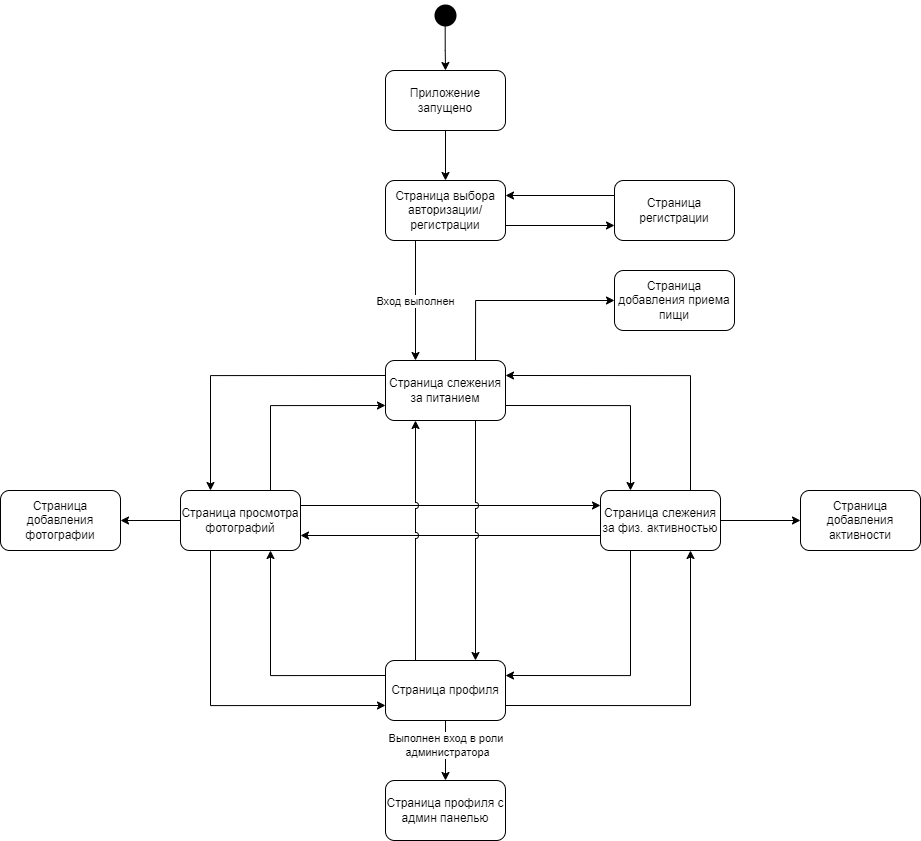

The diagram above was exported from draw.io. Its source (the exported page's mxGraphModel, read from the mxfile embedded in the PNG):
<mxGraphModel dx="1706" dy="1382" grid="1" gridSize="10" guides="1" tooltips="1" connect="1" arrows="1" fold="1" page="1" pageScale="1" pageWidth="827" pageHeight="1169" math="0" shadow="0">
  <root>
    <mxCell id="0" />
    <mxCell id="1" parent="0" />
    <mxCell id="yhQDk--vhcol0IrEwvcE-33" style="edgeStyle=orthogonalEdgeStyle;rounded=0;orthogonalLoop=1;jettySize=auto;html=1;exitX=0.489;exitY=0.833;exitDx=0;exitDy=0;entryX=0.5;entryY=0;entryDx=0;entryDy=0;exitPerimeter=0;" parent="1" source="yhQDk--vhcol0IrEwvcE-31" target="yhQDk--vhcol0IrEwvcE-32" edge="1">
      <mxGeometry relative="1" as="geometry" />
    </mxCell>
    <mxCell id="yhQDk--vhcol0IrEwvcE-31" value="" style="ellipse;html=1;shape=startState;fillColor=#000000;strokeColor=none;strokeWidth=0;" parent="1" vertex="1">
      <mxGeometry x="1350" width="30" height="30" as="geometry" />
    </mxCell>
    <mxCell id="yhQDk--vhcol0IrEwvcE-35" style="rounded=0;orthogonalLoop=1;jettySize=auto;html=1;exitX=0.5;exitY=1;exitDx=0;exitDy=0;entryX=0.5;entryY=0;entryDx=0;entryDy=0;" parent="1" source="yhQDk--vhcol0IrEwvcE-32" target="yhQDk--vhcol0IrEwvcE-34" edge="1">
      <mxGeometry relative="1" as="geometry" />
    </mxCell>
    <mxCell id="yhQDk--vhcol0IrEwvcE-32" value="Приложение запущено" style="rounded=1;whiteSpace=wrap;html=1;" parent="1" vertex="1">
      <mxGeometry x="1305" y="70" width="120" height="60" as="geometry" />
    </mxCell>
    <mxCell id="yhQDk--vhcol0IrEwvcE-37" style="rounded=0;orthogonalLoop=1;jettySize=auto;html=1;exitX=0.25;exitY=1;exitDx=0;exitDy=0;entryX=0.25;entryY=0;entryDx=0;entryDy=0;" parent="1" source="yhQDk--vhcol0IrEwvcE-34" target="yhQDk--vhcol0IrEwvcE-39" edge="1">
      <mxGeometry relative="1" as="geometry">
        <mxPoint x="1365" y="360" as="targetPoint" />
      </mxGeometry>
    </mxCell>
    <mxCell id="yhQDk--vhcol0IrEwvcE-38" value="Вход выполнен" style="edgeLabel;html=1;align=center;verticalAlign=middle;resizable=0;points=[];" parent="yhQDk--vhcol0IrEwvcE-37" vertex="1" connectable="0">
      <mxGeometry x="0.0111" y="-1" relative="1" as="geometry">
        <mxPoint as="offset" />
      </mxGeometry>
    </mxCell>
    <mxCell id="yhQDk--vhcol0IrEwvcE-41" style="rounded=0;orthogonalLoop=1;jettySize=auto;html=1;exitX=1;exitY=0.75;exitDx=0;exitDy=0;entryX=0;entryY=0.75;entryDx=0;entryDy=0;" parent="1" source="yhQDk--vhcol0IrEwvcE-34" target="yhQDk--vhcol0IrEwvcE-42" edge="1">
      <mxGeometry relative="1" as="geometry">
        <mxPoint x="1500" y="210" as="targetPoint" />
      </mxGeometry>
    </mxCell>
    <mxCell id="yhQDk--vhcol0IrEwvcE-34" value="Страница выбора авторизации/ регистрации" style="rounded=1;whiteSpace=wrap;html=1;" parent="1" vertex="1">
      <mxGeometry x="1305" y="180" width="120" height="60" as="geometry" />
    </mxCell>
    <mxCell id="yhQDk--vhcol0IrEwvcE-47" style="edgeStyle=orthogonalEdgeStyle;rounded=0;orthogonalLoop=1;jettySize=auto;html=1;exitX=0;exitY=0.25;exitDx=0;exitDy=0;entryX=0.25;entryY=0;entryDx=0;entryDy=0;strokeColor=#000000;" parent="1" source="yhQDk--vhcol0IrEwvcE-39" target="yhQDk--vhcol0IrEwvcE-45" edge="1">
      <mxGeometry relative="1" as="geometry" />
    </mxCell>
    <mxCell id="yhQDk--vhcol0IrEwvcE-48" style="edgeStyle=orthogonalEdgeStyle;rounded=0;orthogonalLoop=1;jettySize=auto;html=1;exitX=1;exitY=0.75;exitDx=0;exitDy=0;entryX=0.25;entryY=0;entryDx=0;entryDy=0;strokeColor=#000000;" parent="1" source="yhQDk--vhcol0IrEwvcE-39" target="yhQDk--vhcol0IrEwvcE-44" edge="1">
      <mxGeometry relative="1" as="geometry" />
    </mxCell>
    <mxCell id="yhQDk--vhcol0IrEwvcE-69" style="edgeStyle=orthogonalEdgeStyle;rounded=0;orthogonalLoop=1;jettySize=auto;html=1;exitX=0.75;exitY=0;exitDx=0;exitDy=0;entryX=0;entryY=0.5;entryDx=0;entryDy=0;" parent="1" source="yhQDk--vhcol0IrEwvcE-39" target="yhQDk--vhcol0IrEwvcE-70" edge="1">
      <mxGeometry relative="1" as="geometry">
        <mxPoint x="1520" y="300" as="targetPoint" />
        <Array as="points">
          <mxPoint x="1395" y="300" />
        </Array>
      </mxGeometry>
    </mxCell>
    <mxCell id="yhQDk--vhcol0IrEwvcE-39" value="Страница слежения за питанием" style="rounded=1;whiteSpace=wrap;html=1;" parent="1" vertex="1">
      <mxGeometry x="1305" y="360" width="120" height="60" as="geometry" />
    </mxCell>
    <mxCell id="yhQDk--vhcol0IrEwvcE-43" style="rounded=0;orthogonalLoop=1;jettySize=auto;html=1;exitX=0;exitY=0.25;exitDx=0;exitDy=0;entryX=1;entryY=0.25;entryDx=0;entryDy=0;" parent="1" source="yhQDk--vhcol0IrEwvcE-42" target="yhQDk--vhcol0IrEwvcE-34" edge="1">
      <mxGeometry relative="1" as="geometry" />
    </mxCell>
    <mxCell id="yhQDk--vhcol0IrEwvcE-42" value="Страница регистрации" style="rounded=1;whiteSpace=wrap;html=1;" parent="1" vertex="1">
      <mxGeometry x="1534" y="180" width="120" height="60" as="geometry" />
    </mxCell>
    <mxCell id="yhQDk--vhcol0IrEwvcE-50" style="edgeStyle=orthogonalEdgeStyle;rounded=0;orthogonalLoop=1;jettySize=auto;html=1;exitX=0.75;exitY=0;exitDx=0;exitDy=0;entryX=1;entryY=0.25;entryDx=0;entryDy=0;strokeColor=#000000;" parent="1" source="yhQDk--vhcol0IrEwvcE-44" target="yhQDk--vhcol0IrEwvcE-39" edge="1">
      <mxGeometry relative="1" as="geometry" />
    </mxCell>
    <mxCell id="yhQDk--vhcol0IrEwvcE-51" style="edgeStyle=orthogonalEdgeStyle;rounded=0;orthogonalLoop=1;jettySize=auto;html=1;exitX=0.25;exitY=1;exitDx=0;exitDy=0;entryX=1;entryY=0.25;entryDx=0;entryDy=0;strokeColor=#000000;" parent="1" source="yhQDk--vhcol0IrEwvcE-44" target="yhQDk--vhcol0IrEwvcE-46" edge="1">
      <mxGeometry relative="1" as="geometry" />
    </mxCell>
    <mxCell id="yhQDk--vhcol0IrEwvcE-52" style="rounded=0;orthogonalLoop=1;jettySize=auto;html=1;exitX=0;exitY=0.75;exitDx=0;exitDy=0;entryX=1;entryY=0.75;entryDx=0;entryDy=0;strokeColor=#000000;jumpStyle=arc;" parent="1" source="yhQDk--vhcol0IrEwvcE-44" target="yhQDk--vhcol0IrEwvcE-45" edge="1">
      <mxGeometry relative="1" as="geometry" />
    </mxCell>
    <mxCell id="yhQDk--vhcol0IrEwvcE-65" style="rounded=0;orthogonalLoop=1;jettySize=auto;html=1;exitX=1;exitY=0.5;exitDx=0;exitDy=0;entryX=0;entryY=0.5;entryDx=0;entryDy=0;" parent="1" source="yhQDk--vhcol0IrEwvcE-44" target="yhQDk--vhcol0IrEwvcE-66" edge="1">
      <mxGeometry relative="1" as="geometry">
        <mxPoint x="1710" y="520.3333333333335" as="targetPoint" />
      </mxGeometry>
    </mxCell>
    <mxCell id="yhQDk--vhcol0IrEwvcE-44" value="Страница слежения за физ. активностью" style="rounded=1;whiteSpace=wrap;html=1;" parent="1" vertex="1">
      <mxGeometry x="1520" y="490" width="120" height="60" as="geometry" />
    </mxCell>
    <mxCell id="yhQDk--vhcol0IrEwvcE-56" style="edgeStyle=orthogonalEdgeStyle;rounded=0;orthogonalLoop=1;jettySize=auto;html=1;exitX=0.75;exitY=0;exitDx=0;exitDy=0;entryX=0;entryY=0.75;entryDx=0;entryDy=0;strokeColor=#000000;jumpStyle=none;" parent="1" source="yhQDk--vhcol0IrEwvcE-45" target="yhQDk--vhcol0IrEwvcE-39" edge="1">
      <mxGeometry relative="1" as="geometry" />
    </mxCell>
    <mxCell id="yhQDk--vhcol0IrEwvcE-57" style="edgeStyle=orthogonalEdgeStyle;rounded=0;orthogonalLoop=1;jettySize=auto;html=1;exitX=1;exitY=0.25;exitDx=0;exitDy=0;entryX=0;entryY=0.25;entryDx=0;entryDy=0;strokeColor=#000000;jumpStyle=arc;" parent="1" source="yhQDk--vhcol0IrEwvcE-45" target="yhQDk--vhcol0IrEwvcE-44" edge="1">
      <mxGeometry relative="1" as="geometry" />
    </mxCell>
    <mxCell id="yhQDk--vhcol0IrEwvcE-58" style="edgeStyle=orthogonalEdgeStyle;rounded=0;orthogonalLoop=1;jettySize=auto;html=1;exitX=0.25;exitY=1;exitDx=0;exitDy=0;entryX=0;entryY=0.75;entryDx=0;entryDy=0;strokeColor=#000000;" parent="1" source="yhQDk--vhcol0IrEwvcE-45" target="yhQDk--vhcol0IrEwvcE-46" edge="1">
      <mxGeometry relative="1" as="geometry" />
    </mxCell>
    <mxCell id="yhQDk--vhcol0IrEwvcE-67" style="rounded=0;orthogonalLoop=1;jettySize=auto;html=1;exitX=0;exitY=0.5;exitDx=0;exitDy=0;entryX=1;entryY=0.5;entryDx=0;entryDy=0;entryPerimeter=0;" parent="1" source="yhQDk--vhcol0IrEwvcE-45" target="yhQDk--vhcol0IrEwvcE-68" edge="1">
      <mxGeometry relative="1" as="geometry">
        <mxPoint x="1050" y="520" as="targetPoint" />
      </mxGeometry>
    </mxCell>
    <mxCell id="yhQDk--vhcol0IrEwvcE-45" value="Страница просмотра фотографий" style="rounded=1;whiteSpace=wrap;html=1;" parent="1" vertex="1">
      <mxGeometry x="1100" y="490" width="120" height="60" as="geometry" />
    </mxCell>
    <mxCell id="yhQDk--vhcol0IrEwvcE-53" style="edgeStyle=orthogonalEdgeStyle;rounded=0;orthogonalLoop=1;jettySize=auto;html=1;exitX=0;exitY=0.25;exitDx=0;exitDy=0;entryX=0.75;entryY=1;entryDx=0;entryDy=0;strokeColor=#000000;" parent="1" source="yhQDk--vhcol0IrEwvcE-46" target="yhQDk--vhcol0IrEwvcE-45" edge="1">
      <mxGeometry relative="1" as="geometry" />
    </mxCell>
    <mxCell id="yhQDk--vhcol0IrEwvcE-54" style="edgeStyle=orthogonalEdgeStyle;rounded=0;orthogonalLoop=1;jettySize=auto;html=1;exitX=1;exitY=0.75;exitDx=0;exitDy=0;entryX=0.75;entryY=1;entryDx=0;entryDy=0;strokeColor=#000000;" parent="1" source="yhQDk--vhcol0IrEwvcE-46" target="yhQDk--vhcol0IrEwvcE-44" edge="1">
      <mxGeometry relative="1" as="geometry" />
    </mxCell>
    <mxCell id="yhQDk--vhcol0IrEwvcE-55" style="edgeStyle=orthogonalEdgeStyle;rounded=0;orthogonalLoop=1;jettySize=auto;html=1;exitX=0.25;exitY=0;exitDx=0;exitDy=0;entryX=0.25;entryY=1;entryDx=0;entryDy=0;strokeColor=#000000;jumpStyle=arc;" parent="1" source="yhQDk--vhcol0IrEwvcE-46" target="yhQDk--vhcol0IrEwvcE-39" edge="1">
      <mxGeometry relative="1" as="geometry" />
    </mxCell>
    <mxCell id="yhQDk--vhcol0IrEwvcE-59" style="rounded=0;orthogonalLoop=1;jettySize=auto;html=1;exitX=0.5;exitY=1;exitDx=0;exitDy=0;entryX=0.5;entryY=0;entryDx=0;entryDy=0;" parent="1" source="yhQDk--vhcol0IrEwvcE-46" target="yhQDk--vhcol0IrEwvcE-64" edge="1">
      <mxGeometry relative="1" as="geometry">
        <mxPoint x="1365" y="770" as="targetPoint" />
      </mxGeometry>
    </mxCell>
    <mxCell id="yhQDk--vhcol0IrEwvcE-61" value="Выполнен вход в роли&amp;nbsp;&lt;div&gt;администратора&lt;/div&gt;" style="edgeLabel;html=1;align=center;verticalAlign=middle;resizable=0;points=[];" parent="yhQDk--vhcol0IrEwvcE-59" vertex="1" connectable="0">
      <mxGeometry x="-0.1905" y="1" relative="1" as="geometry">
        <mxPoint as="offset" />
      </mxGeometry>
    </mxCell>
    <mxCell id="yhQDk--vhcol0IrEwvcE-46" value="Страница профиля" style="rounded=1;whiteSpace=wrap;html=1;" parent="1" vertex="1">
      <mxGeometry x="1305" y="660" width="120" height="60" as="geometry" />
    </mxCell>
    <mxCell id="yhQDk--vhcol0IrEwvcE-49" style="rounded=0;orthogonalLoop=1;jettySize=auto;html=1;exitX=0.75;exitY=1;exitDx=0;exitDy=0;entryX=0.75;entryY=0;entryDx=0;entryDy=0;strokeColor=#000000;jumpStyle=arc;shadow=0;textShadow=0;" parent="1" source="yhQDk--vhcol0IrEwvcE-39" target="yhQDk--vhcol0IrEwvcE-46" edge="1">
      <mxGeometry relative="1" as="geometry" />
    </mxCell>
    <mxCell id="yhQDk--vhcol0IrEwvcE-64" value="Страница профиля с админ панелью" style="rounded=1;whiteSpace=wrap;html=1;" parent="1" vertex="1">
      <mxGeometry x="1305" y="780" width="120" height="60" as="geometry" />
    </mxCell>
    <mxCell id="yhQDk--vhcol0IrEwvcE-66" value="Страница добавления активности" style="rounded=1;whiteSpace=wrap;html=1;" parent="1" vertex="1">
      <mxGeometry x="1720" y="490" width="120" height="60" as="geometry" />
    </mxCell>
    <mxCell id="yhQDk--vhcol0IrEwvcE-68" value="Страница добавления фотографии" style="rounded=1;whiteSpace=wrap;html=1;" parent="1" vertex="1">
      <mxGeometry x="920" y="490" width="120" height="60" as="geometry" />
    </mxCell>
    <mxCell id="yhQDk--vhcol0IrEwvcE-70" value="Страница добавления приема пищи" style="rounded=1;whiteSpace=wrap;html=1;" parent="1" vertex="1">
      <mxGeometry x="1534" y="270" width="120" height="60" as="geometry" />
    </mxCell>
  </root>
</mxGraphModel>